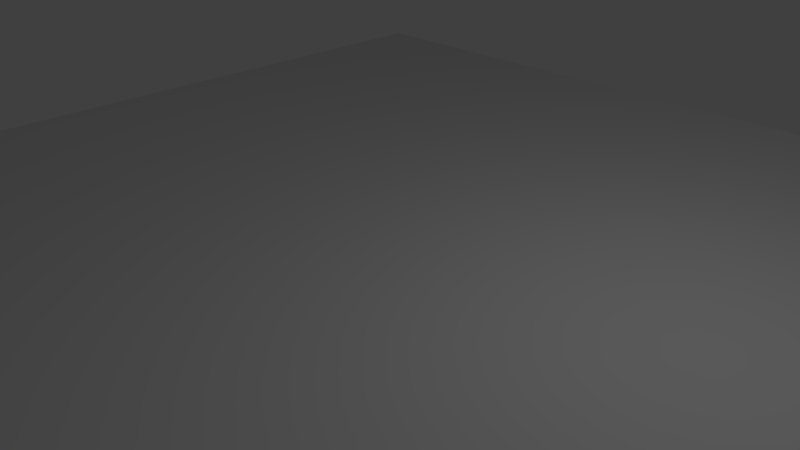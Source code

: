 # Source: plane.blend  (saved by Blender 2.71.0; exported with 4.5.12 LTS)
import bpy
from mathutils import Matrix  # noqa: F401  (used for matrix-valued properties, if any)

bpy.ops.wm.read_factory_settings(use_empty=True)
scene = bpy.context.scene
scene.name = 'Scene'

# ---- collections
col_collection_1 = bpy.data.collections.new('Collection 1'); scene.collection.children.link(col_collection_1)

# ---- materials (node trees are filled in below, after node groups)
mat_bricks = bpy.data.materials.new('Bricks')
mat_bricks.alpha_threshold = 0.0
mat_bricks.use_transparent_shadow = False
mat_bricks.preview_render_type = 'FLAT'
mat_bricks.roughness = 0.5
mat_bricks.line_color = (0.0, 0.0, 0.0, 1.0)

# ---- material node trees

# ---- world
world_world = bpy.data.worlds.new('World'); scene.world = world_world
world_world.color = (0.05088, 0.05088, 0.05088)
world_world.use_sun_shadow = False
world_world.sun_shadow_jitter_overblur = 0.0
world_world.cycles.sampling_method = 'MANUAL'
world_world.cycles.sample_map_resolution = 256

# ---- cameras
cam_camera = bpy.data.cameras.new('Camera')
cam_camera.clip_end = 100.0
cam_camera.lens = 35.0
cam_camera.sensor_width = 32.0
cam_camera.sensor_height = 18.0
cam_camera.ortho_scale = 7.314
cam_camera.dof.focus_distance = 0.0
cam_camera.dof.aperture_fstop = 128.0

# ---- lights
light_lamp = bpy.data.lights.new('Lamp', 'POINT')
light_lamp.transmission_factor = 0.0
light_lamp.cutoff_distance = 30.0
light_lamp.energy = 100.0
light_lamp.shadow_buffer_clip_start = 1.001
light_lamp.shadow_soft_size = 0.1
light_lamp.shadow_maximum_resolution = 0.006
light_lamp.use_absolute_resolution = True
light_lamp.cycles.use_multiple_importance_sampling = False

# ---- meshes
me_plane = bpy.data.meshes.new('Plane')
me_plane.from_pydata([(-1.0, -1.0, 0.0), (1.0, -1.0, 0.0), (-1.0, 1.0, 0.0), (1.0, 1.0, 0.0)], [], [(0, 1, 3, 2)])
_uv = me_plane.uv_layers.new(name='UVMap')
_uv.uv.foreach_set('vector', [0.0, 0.0, 1.0, 0.0, 1.0, 1.0, 0.0, 1.0])
me_plane.materials.append(mat_bricks)
me_plane.use_remesh_preserve_volume = False
me_plane.use_remesh_preserve_attributes = False
me_plane.use_mirror_vertex_groups = False
me_plane.update()

# ---- objects
ob_plane = bpy.data.objects.new('Plane', me_plane)
ob_lamp = bpy.data.objects.new('Lamp', light_lamp)
ob_camera = bpy.data.objects.new('Camera', cam_camera)

# ---- transforms, parenting, visibility, modifiers, constraints
ob_plane.location = (-0.02162, -0.02645, 0.01825)
ob_plane.scale = (8.0, 8.0, 8.0)
ob_plane.lineart.crease_threshold = 0.0
ob_lamp.location = (4.076, 1.005, 5.904)
ob_lamp.rotation_euler = (0.6503, 0.05522, 1.866)
ob_lamp.lock_rotations_4d = False
ob_lamp.empty_display_type = 'ARROWS'
ob_lamp.color = (0.0, 0.0, 0.0, 0.0)
ob_lamp.lineart.crease_threshold = 0.0
ob_camera.location = (7.481, -6.508, 5.344)
ob_camera.rotation_euler = (1.109, 0.01082, 0.8149)
ob_camera.lock_rotations_4d = False
ob_camera.empty_display_type = 'ARROWS'
ob_camera.color = (0.0, 0.0, 0.0, 0.0)
ob_camera.display_type = 'WIRE'
ob_camera.lineart.crease_threshold = 0.0

# ---- collection membership
col_collection_1.objects.link(ob_plane)
col_collection_1.objects.link(ob_lamp)
col_collection_1.objects.link(ob_camera)

# ---- scene / render settings (as saved in the file)
scene.camera = ob_camera
scene.frame_start = 1; scene.frame_end = 250; scene.frame_set(1)
scene.render.engine = 'BLENDER_EEVEE_NEXT'
scene.render.resolution_percentage = 50
scene.render.dither_intensity = 0.0
scene.cycles.use_denoising = False
scene.cycles.samples = 10
scene.cycles.sampling_pattern = 'TABULATED_SOBOL'
scene.cycles.light_sampling_threshold = 0.0
scene.cycles.use_adaptive_sampling = False
scene.cycles.use_light_tree = False
scene.cycles.blur_glossy = 0.0
scene.cycles.volume_bounces = 1
scene.cycles.pixel_filter_type = 'GAUSSIAN'
scene.cycles.sample_clamp_indirect = 0.0
scene.view_settings.view_transform = 'Standard'
bpy.context.view_layer.update()
